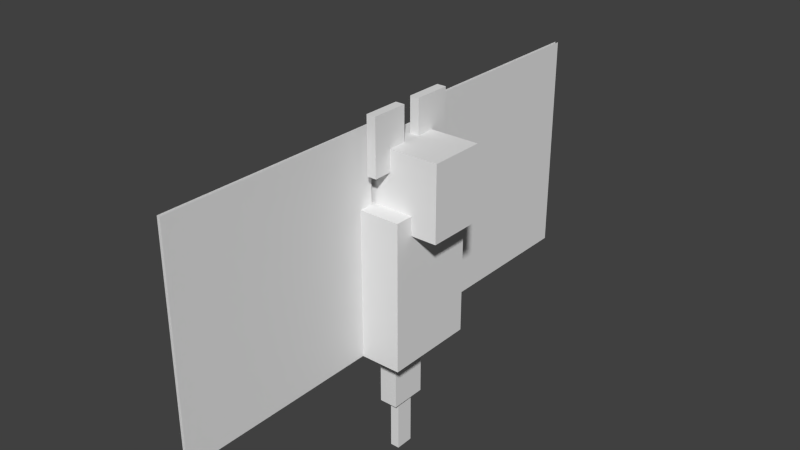 # Source: paniki.blend  (saved by Blender 2.72.0; exported with 4.5.12 LTS)
import bpy
from mathutils import Matrix  # noqa: F401  (used for matrix-valued properties, if any)

bpy.ops.wm.read_factory_settings(use_empty=True)
scene = bpy.context.scene
scene.name = 'Scene'

# ---- collections
col_collection_1 = bpy.data.collections.new('Collection 1'); scene.collection.children.link(col_collection_1)

# ---- world
world_world = bpy.data.worlds.new('World'); scene.world = world_world
world_world.color = (0.05088, 0.05088, 0.05088)
world_world.use_sun_shadow = False
world_world.sun_shadow_jitter_overblur = 0.0
world_world.cycles.sampling_method = 'MANUAL'
world_world.cycles.sample_map_resolution = 256

# ---- meshes
me_plane_003 = bpy.data.meshes.new('Plane.003')
me_plane_003.from_pydata([(-3.126, -8.572, 0.4782), (4.374, -8.572, 0.4782), (-3.126, -1.072, 0.4782), (4.374, -1.072, 0.4782), (3.019, -1.566, 0.09097), (3.019, -0.3198, 0.09097), (3.019, -0.3198, -0.2215), (3.019, -1.566, -0.2215), (4.894, -1.566, 0.09097), (4.894, -0.3198, 0.09097), (4.894, -0.3198, -0.2215), (4.894, -1.566, -0.2215), (1.245, -0.9375, 0.6248), (1.245, 0.9375, 0.6248), (1.245, 0.9375, -1.875), (1.245, -0.9375, -1.875), (3.745, -0.9375, 0.6248), (3.745, 0.9375, 0.6248), (3.745, 0.9375, -1.875), (3.745, -0.9375, -1.875), (-3.129, -1.562, 0.8722), (-3.129, 1.563, 0.8722), (-3.129, 1.563, -1.003), (-3.129, -1.562, -1.003), (1.871, -1.562, 0.8722), (1.871, 1.563, 0.8722), (1.871, 1.563, -1.003), (1.871, -1.562, -1.003), (-5.356, -0.625, 0.4839), (-5.356, 0.625, 0.4839), (-5.356, 0.625, -0.1411), (-5.356, -0.625, -0.1411), (-2.856, -0.625, 0.4839), (-2.856, 0.625, 0.4839), (-2.856, 0.625, -0.1411), (-2.856, -0.625, -0.1411), (-7.234, -0.3125, 0.3276), (-7.234, 0.3125, 0.3276), (-7.234, 0.3125, 0.01514), (-7.234, -0.3125, 0.01514), (-5.359, -0.3125, 0.3276), (-5.359, 0.3125, 0.3276), (-5.359, 0.3125, 0.01514), (-5.359, -0.3125, 0.01514), (-3.126, 8.572, 0.4782), (4.374, 8.572, 0.4782), (-3.126, 1.072, 0.4782), (4.374, 1.072, 0.4782), (3.019, 1.566, 0.09097), (3.019, 0.3198, 0.09097), (3.019, 0.3198, -0.2215), (3.019, 1.566, -0.2215), (4.894, 1.566, 0.09097), (4.894, 0.3198, 0.09097), (4.894, 0.3198, -0.2215), (4.894, 1.566, -0.2215), (-3.126, -8.572, 0.3782), (4.374, -8.572, 0.3782), (-3.126, -1.072, 0.3782), (4.374, -1.072, 0.3782), (-3.126, 8.572, 0.3782), (4.374, 8.572, 0.3782), (-3.126, 1.072, 0.3782), (4.374, 1.072, 0.3782)], [], [(0, 1, 3, 2), (8, 9, 5, 4), (9, 10, 6, 5), (10, 11, 7, 6), (11, 8, 4, 7), (4, 5, 6, 7), (11, 10, 9, 8), (16, 17, 13, 12), (17, 18, 14, 13), (18, 19, 15, 14), (19, 16, 12, 15), (12, 13, 14, 15), (19, 18, 17, 16), (24, 25, 21, 20), (25, 26, 22, 21), (26, 27, 23, 22), (27, 24, 20, 23), (20, 21, 22, 23), (27, 26, 25, 24), (32, 33, 29, 28), (33, 34, 30, 29), (34, 35, 31, 30), (35, 32, 28, 31), (28, 29, 30, 31), (35, 34, 33, 32), (40, 41, 37, 36), (41, 42, 38, 37), (42, 43, 39, 38), (43, 40, 36, 39), (36, 37, 38, 39), (43, 42, 41, 40), (44, 46, 47, 45), (52, 48, 49, 53), (53, 49, 50, 54), (54, 50, 51, 55), (55, 51, 48, 52), (48, 51, 50, 49), (55, 52, 53, 54), (56, 58, 59, 57), (60, 61, 63, 62)])
_uv = me_plane_003.uv_layers.new(name='UVMap')
_uv.uv.foreach_set('vector', [0.5625, 0.25, 0.5625, 0.625, 0.9375, 0.625, 0.9375, 0.25, 0.1562, 0.9844, 0.09375, 0.9844, 0.09375, 0.8906, 0.1562, 0.8906, 0.09375, 0.9844, 0.07812, 0.9844, 0.07812, 0.8906, 0.09375, 0.8906, 0.07812, 0.9844, 0.01562, 0.9844, 0.01562, 0.8906, 0.07812, 0.8906, 0.01562, 0.9844, 0.0, 0.9844, 0.0, 0.8906, 0.01562, 0.8906, 0.01562, 0.875, 0.07812, 0.875, 0.07812, 0.8906, 0.01562, 0.8906, 0.01562, 0.9844, 0.07812, 0.9844, 0.07812, 1.0, 0.01562, 1.0, 0.09375, 0.875, 0.0, 0.875, 0.0, 0.75, 0.09375, 0.75, 0.4375, 0.875, 0.3125, 0.875, 0.3125, 0.75, 0.4375, 0.75, 0.3125, 0.875, 0.2188, 0.875, 0.2188, 0.75, 0.3125, 0.75, 0.2188, 0.875, 0.09375, 0.875, 0.09375, 0.75, 0.2188, 0.75, 0.2188, 0.625, 0.3125, 0.625, 0.3125, 0.75, 0.2188, 0.75, 0.2188, 0.875, 0.3125, 0.875, 0.3125, 1.0, 0.2188, 1.0, 0.5, 0.5938, 0.3438, 0.5938, 0.3438, 0.3438, 0.5, 0.3438, 0.3438, 0.5938, 0.25, 0.5938, 0.25, 0.3438, 0.3438, 0.3438, 0.25, 0.5938, 0.09375, 0.5938, 0.09375, 0.3438, 0.25, 0.3438, 0.09375, 0.5938, 0.0, 0.5938, 0.0, 0.3438, 0.09375, 0.3438, 0.0, 0.3438, 0.0, 0.1875, 0.09375, 0.1875, 0.09375, 0.3438, 0.09375, 0.5938, 0.09375, 0.75, 0.0, 0.75, 0.0, 0.5938, 0.1875, 0.1562, 0.125, 0.1562, 0.125, 0.03125, 0.1875, 0.03125, 0.125, 0.1562, 0.09375, 0.1562, 0.09375, 0.03125, 0.125, 0.03125, 0.09375, 0.1562, 0.03125, 0.1562, 0.03125, 0.03125, 0.09375, 0.03125, 0.03125, 0.1562, 0.0, 0.1562, 0.0, 0.03125, 0.03125, 0.03125, 0.03125, 0.0, 0.09375, 0.0, 0.09375, 0.03125, 0.03125, 0.03125, 0.03125, 0.1562, 0.09375, 0.1562, 0.09375, 0.1875, 0.03125, 0.1875, 0.1875, 0.2969, 0.1562, 0.2969, 0.1562, 0.2031, 0.1875, 0.2031, 0.1562, 0.2969, 0.1406, 0.2969, 0.1406, 0.2031, 0.1562, 0.2031, 0.1406, 0.2969, 0.1094, 0.2969, 0.1094, 0.2031, 0.1406, 0.2031, 0.1094, 0.2969, 0.09375, 0.2969, 0.09375, 0.2031, 0.1094, 0.2031, 0.1094, 0.1875, 0.1406, 0.1875, 0.1406, 0.2031, 0.1094, 0.2031, 0.1094, 0.2969, 0.1406, 0.2969, 0.1406, 0.3125, 0.1094, 0.3125, 0.5625, 0.25, 0.9375, 0.25, 0.9375, 0.625, 0.5625, 0.625, 0.1562, 0.9844, 0.1562, 0.8906, 0.09375, 0.8906, 0.09375, 0.9844, 0.09375, 0.9844, 0.09375, 0.8906, 0.07812, 0.8906, 0.07812, 0.9844, 0.07812, 0.9844, 0.07812, 0.8906, 0.01562, 0.8906, 0.01562, 0.9844, 0.01562, 0.9844, 0.01562, 0.8906, 0.0, 0.8906, 0.0, 0.9844, 0.01562, 0.875, 0.01562, 0.8906, 0.07812, 0.8906, 0.07812, 0.875, 0.01562, 0.9844, 0.01562, 1.0, 0.07812, 1.0, 0.07812, 0.9844, 0.5625, 0.625, 0.9375, 0.625, 0.9375, 1.0, 0.5625, 1.0, 0.5625, 0.625, 0.5625, 1.0, 0.9375, 1.0, 0.9375, 0.625])
me_plane_003.use_remesh_preserve_volume = False
me_plane_003.use_remesh_preserve_attributes = False
me_plane_003.use_mirror_vertex_groups = False
me_plane_003.update()
arm_armature = bpy.data.armatures.new('Armature')  # bones are not reproduced

# ---- objects
ob_armature = bpy.data.objects.new('Armature', arm_armature)
ob_plane = bpy.data.objects.new('Plane', me_plane_003)

# ---- transforms, parenting, visibility, modifiers, constraints
ob_armature.location = (0.0, 0.0, 0.0)
ob_armature.show_in_front = True
ob_armature.lineart.crease_threshold = 0.0
ob_plane.parent = ob_armature
ob_plane.location = (-0.06528, -8.941e-07, 0.6293)
ob_plane.rotation_euler = (0.0, -1.571, 0.0)
ob_plane.lineart.crease_threshold = 0.0
_vg = ob_plane.vertex_groups.new(name='Body')
_vg.add([20, 21, 22, 23, 24, 25, 26, 27], 1.0, 'REPLACE')
_vg = ob_plane.vertex_groups.new(name='Head')
_vg.add([4, 5, 6, 7, 8, 9, 10, 11, 12, 13, 14, 15, 16, 17, 18, 19, 48, 49, 50, 51, 52, 53, 54, 55], 1.0, 'REPLACE')
_vg = ob_plane.vertex_groups.new(name='Tail1')
_vg.add([28, 29, 30, 31, 32, 33, 34, 35], 1.0, 'REPLACE')
_vg = ob_plane.vertex_groups.new(name='Tail2')
_vg.add([36, 37, 38, 39, 40, 41, 42, 43], 1.0, 'REPLACE')
_vg = ob_plane.vertex_groups.new(name='Wing_right')
_vg.add([2, 3, 58, 59], 1.0, 'REPLACE')
_vg = ob_plane.vertex_groups.new(name='Wing_left')
_vg.add([46, 47, 62, 63], 1.0, 'REPLACE')
_vg = ob_plane.vertex_groups.new(name='Wing2_right')
_vg.add([0, 1, 56, 57], 1.0, 'REPLACE')
_vg = ob_plane.vertex_groups.new(name='Wing2_left')
_vg.add([44, 45, 60, 61], 1.0, 'REPLACE')
_m = ob_plane.modifiers.new('Armature', 'ARMATURE')
_m.object = ob_armature

# ---- collection membership
col_collection_1.objects.link(ob_armature)
col_collection_1.objects.link(ob_plane)

# ---- scene / render settings (as saved in the file)
scene.frame_start = 0; scene.frame_end = 89; scene.frame_set(49)
scene.render.engine = 'BLENDER_EEVEE_NEXT'
scene.render.resolution_percentage = 50
scene.render.dither_intensity = 0.0
scene.cycles.use_denoising = False
scene.cycles.samples = 10
scene.cycles.sampling_pattern = 'TABULATED_SOBOL'
scene.cycles.light_sampling_threshold = 0.0
scene.cycles.use_adaptive_sampling = False
scene.cycles.use_light_tree = False
scene.cycles.blur_glossy = 0.0
scene.cycles.pixel_filter_type = 'GAUSSIAN'
scene.cycles.sample_clamp_indirect = 0.0
scene.view_settings.view_transform = 'Standard'
bpy.context.view_layer.update()

# ---- added for rendering (the .blend has no active camera and no usable light): camera, sun
cam_auto = bpy.data.cameras.new('AutoCamera')
cam_auto.lens = 50.0
cam_auto.sensor_width = 36.0
cam_auto.clip_end = 1000.0
ob_auto_camera = bpy.data.objects.new('AutoCamera', cam_auto)
scene.collection.objects.link(ob_auto_camera)
ob_auto_camera.location = (18.7211, -22.7915, 16.6611)
ob_auto_camera.rotation_euler = (1.09748, -7.21219e-08, 0.694738)
scene.camera = ob_auto_camera
light_auto_sun = bpy.data.lights.new('AutoSun', 'SUN')
light_auto_sun.energy = 3.0
light_auto_sun.angle = 0.0523599
ob_auto_sun = bpy.data.objects.new('AutoSun', light_auto_sun)
scene.collection.objects.link(ob_auto_sun)
ob_auto_sun.rotation_euler = (0.872665, 0.174533, 0.523599)
bpy.context.view_layer.update()
